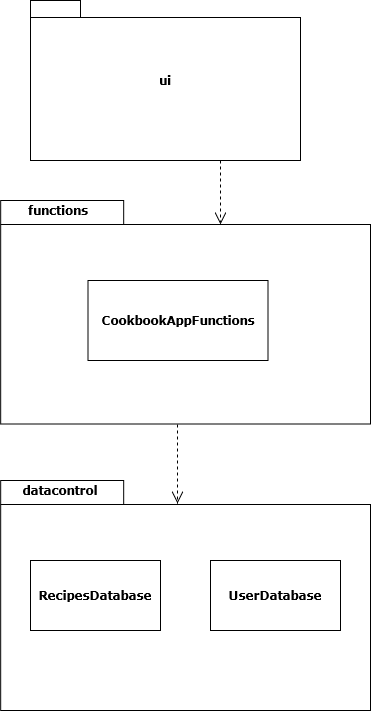

The diagram above was exported from draw.io. Its source (the exported page's mxGraphModel, read from the mxfile embedded in the PNG):
<mxGraphModel dx="1419" dy="931" grid="1" gridSize="10" guides="1" tooltips="1" connect="1" arrows="1" fold="1" page="1" pageScale="1" pageWidth="827" pageHeight="1169" background="#ffffff" math="0" shadow="0">
  <root>
    <mxCell id="0" />
    <mxCell id="1" parent="0" />
    <mxCell id="6e0c8c40b5770093-18" value="" style="group" parent="1" vertex="1" connectable="0">
      <mxGeometry x="367.5" y="260" width="272.5" height="223.5" as="geometry" />
    </mxCell>
    <mxCell id="6e0c8c40b5770093-11" value="" style="shape=folder;fontStyle=1;spacingTop=10;tabWidth=123;tabHeight=24;tabPosition=left;html=1;rounded=0;shadow=0;comic=0;labelBackgroundColor=none;strokeWidth=1;fontFamily=Verdana;fontSize=10;align=center;" parent="6e0c8c40b5770093-18" vertex="1">
      <mxGeometry x="-97.32142857142857" width="369.82142857142856" height="223.5" as="geometry" />
    </mxCell>
    <mxCell id="BooE9o_mTlGmvJ1HyLbB-2" value="&lt;b&gt;&lt;font face=&quot;Verdana&quot;&gt;functions&lt;/font&gt;&lt;/b&gt;" style="text;html=1;strokeColor=none;fillColor=none;align=center;verticalAlign=middle;whiteSpace=wrap;rounded=0;" vertex="1" parent="6e0c8c40b5770093-18">
      <mxGeometry x="-60" width="40" height="20" as="geometry" />
    </mxCell>
    <mxCell id="BooE9o_mTlGmvJ1HyLbB-3" value="" style="rounded=0;whiteSpace=wrap;html=1;" vertex="1" parent="6e0c8c40b5770093-18">
      <mxGeometry x="-10" y="80" width="180" height="80" as="geometry" />
    </mxCell>
    <mxCell id="BooE9o_mTlGmvJ1HyLbB-4" value="&lt;b&gt;&lt;font face=&quot;Verdana&quot;&gt;CookbookAppFunctions&lt;/font&gt;&lt;/b&gt;" style="text;html=1;strokeColor=none;fillColor=none;align=center;verticalAlign=middle;whiteSpace=wrap;rounded=0;" vertex="1" parent="6e0c8c40b5770093-18">
      <mxGeometry x="60" y="110" width="40" height="20" as="geometry" />
    </mxCell>
    <mxCell id="6e0c8c40b5770093-33" value="" style="shape=folder;fontStyle=1;spacingTop=10;tabWidth=123;tabHeight=24;tabPosition=left;html=1;rounded=0;shadow=0;comic=0;labelBackgroundColor=none;strokeColor=#000000;strokeWidth=1;fillColor=#ffffff;fontFamily=Verdana;fontSize=10;fontColor=#000000;align=center;" parent="1" vertex="1">
      <mxGeometry x="270.18" y="540" width="369.82" height="230" as="geometry" />
    </mxCell>
    <mxCell id="6e0c8c40b5770093-58" style="rounded=0;html=1;dashed=1;labelBackgroundColor=none;startFill=0;endArrow=open;endFill=0;endSize=10;fontFamily=Verdana;fontSize=10;entryX=0.594;entryY=0.107;entryPerimeter=0;edgeStyle=elbowEdgeStyle;entryDx=0;entryDy=0;" parent="1" source="6e0c8c40b5770093-4" target="6e0c8c40b5770093-11" edge="1">
      <mxGeometry relative="1" as="geometry" />
    </mxCell>
    <mxCell id="6e0c8c40b5770093-60" style="rounded=0;html=1;dashed=1;labelBackgroundColor=none;startFill=0;endArrow=open;endFill=0;endSize=10;fontFamily=Verdana;fontSize=10;" parent="1" edge="1">
      <mxGeometry relative="1" as="geometry">
        <mxPoint x="447" y="484" as="sourcePoint" />
        <mxPoint x="447" y="563" as="targetPoint" />
        <Array as="points">
          <mxPoint x="447" y="560" />
        </Array>
      </mxGeometry>
    </mxCell>
    <mxCell id="6e0c8c40b5770093-4" value="" style="shape=folder;fontStyle=1;spacingTop=10;tabWidth=50;tabHeight=17;tabPosition=left;html=1;rounded=0;shadow=0;comic=0;labelBackgroundColor=none;strokeWidth=1;fontFamily=Verdana;fontSize=10;align=center;" parent="1" vertex="1">
      <mxGeometry x="300" y="60" width="270" height="160" as="geometry" />
    </mxCell>
    <mxCell id="BooE9o_mTlGmvJ1HyLbB-11" value="&lt;b&gt;&lt;font face=&quot;Verdana&quot;&gt;datacontrol&lt;/font&gt;&lt;/b&gt;" style="text;html=1;strokeColor=none;fillColor=none;align=center;verticalAlign=middle;whiteSpace=wrap;rounded=0;" vertex="1" parent="1">
      <mxGeometry x="310" y="540" width="40" height="20" as="geometry" />
    </mxCell>
    <mxCell id="BooE9o_mTlGmvJ1HyLbB-13" value="&lt;b&gt;&lt;font face=&quot;Verdana&quot;&gt;RecipesDatabase&lt;/font&gt;&lt;/b&gt;" style="rounded=0;whiteSpace=wrap;html=1;" vertex="1" parent="1">
      <mxGeometry x="300" y="620" width="130" height="70" as="geometry" />
    </mxCell>
    <mxCell id="BooE9o_mTlGmvJ1HyLbB-15" value="&lt;b&gt;&lt;font face=&quot;Verdana&quot;&gt;UserDatabase&lt;/font&gt;&lt;/b&gt;" style="rounded=0;whiteSpace=wrap;html=1;" vertex="1" parent="1">
      <mxGeometry x="480" y="620" width="130" height="70" as="geometry" />
    </mxCell>
    <mxCell id="BooE9o_mTlGmvJ1HyLbB-16" value="&lt;b&gt;&lt;font face=&quot;Verdana&quot;&gt;ui&lt;/font&gt;&lt;/b&gt;" style="text;html=1;strokeColor=none;fillColor=none;align=center;verticalAlign=middle;whiteSpace=wrap;rounded=0;" vertex="1" parent="1">
      <mxGeometry x="415" y="130" width="40" height="20" as="geometry" />
    </mxCell>
  </root>
</mxGraphModel>